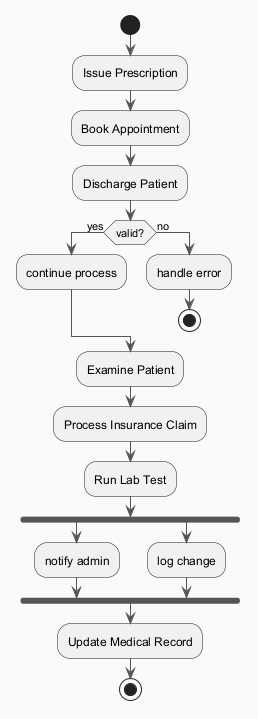

The diagram above was rendered by PlantUML. Its source (embedded in the PNG):
@startuml
skinparam backgroundColor #FAFAFA
skinparam classBackgroundColor #FFF3E0
skinparam classBorderColor #E65100
skinparam ArrowColor #555555
start
:Issue Prescription;
:Book Appointment;
:Discharge Patient;
if (valid?) then (yes)
:continue process;
else (no)
:handle error;
stop
endif
:Examine Patient;
:Process Insurance Claim;
:Run Lab Test;
fork
:notify admin;
fork again
:log change;
end fork
:Update Medical Record;
stop
@enduml